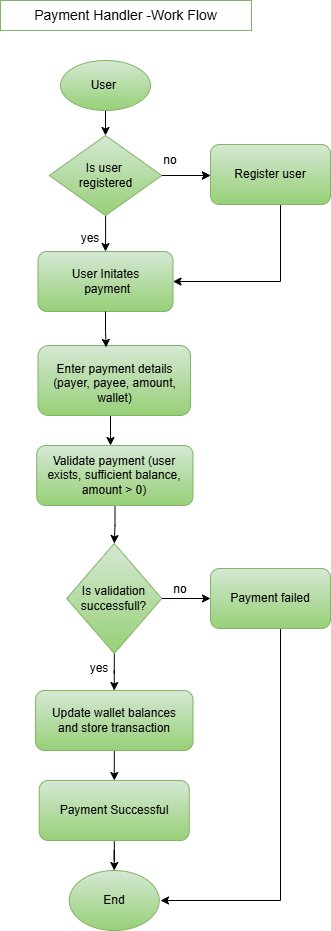

The diagram above was exported from draw.io. Its source (the exported page's mxGraphModel, read from the mxfile embedded in the PNG):
<mxGraphModel dx="1042" dy="527" grid="1" gridSize="10" guides="1" tooltips="1" connect="1" arrows="1" fold="1" page="1" pageScale="1" pageWidth="850" pageHeight="1100" background="light-dark(#FFFFFF,#FFEDED)" math="0" shadow="0">
  <root>
    <mxCell id="0" />
    <mxCell id="1" parent="0" />
    <mxCell id="Rx9ENsV7yB32XqtDmlr7-6" edge="1" parent="1" style="edgeStyle=orthogonalEdgeStyle;rounded=0;orthogonalLoop=1;jettySize=auto;html=1;entryX=0.5;entryY=0;entryDx=0;entryDy=0;strokeColor=light-dark(#000000,#000000);" target="Rx9ENsV7yB32XqtDmlr7-2">
      <mxGeometry relative="1" as="geometry">
        <mxPoint x="345" y="203" as="sourcePoint" />
      </mxGeometry>
    </mxCell>
    <mxCell id="Rx9ENsV7yB32XqtDmlr7-8" edge="1" parent="1" source="Rx9ENsV7yB32XqtDmlr7-2" style="edgeStyle=orthogonalEdgeStyle;rounded=0;orthogonalLoop=1;jettySize=auto;html=1;entryX=0;entryY=0.5;entryDx=0;entryDy=0;">
      <mxGeometry relative="1" as="geometry">
        <mxPoint x="450" y="275" as="targetPoint" />
      </mxGeometry>
    </mxCell>
    <mxCell id="Rx9ENsV7yB32XqtDmlr7-10" edge="1" parent="1" source="Rx9ENsV7yB32XqtDmlr7-2" style="edgeStyle=orthogonalEdgeStyle;rounded=0;orthogonalLoop=1;jettySize=auto;html=1;strokeColor=light-dark(#000000,#000000);" value="">
      <mxGeometry relative="1" as="geometry">
        <mxPoint x="450" y="275" as="targetPoint" />
      </mxGeometry>
    </mxCell>
    <mxCell id="Rx9ENsV7yB32XqtDmlr7-13" edge="1" parent="1" source="Rx9ENsV7yB32XqtDmlr7-2" style="edgeStyle=orthogonalEdgeStyle;rounded=0;orthogonalLoop=1;jettySize=auto;html=1;entryX=0.5;entryY=0;entryDx=0;entryDy=0;fontColor=light-dark(#000000,#000000);strokeColor=light-dark(#000000,#000000);" target="Rx9ENsV7yB32XqtDmlr7-3">
      <mxGeometry relative="1" as="geometry" />
    </mxCell>
    <mxCell id="Rx9ENsV7yB32XqtDmlr7-2" parent="1" style="rhombus;whiteSpace=wrap;html=1;fillColor=#d5e8d4;gradientColor=#97d077;strokeColor=#82b366;" value="Is user&amp;nbsp;&lt;div&gt;registered&lt;/div&gt;" vertex="1">
      <mxGeometry height="80" width="112.5" x="288.75" y="235" as="geometry" />
    </mxCell>
    <mxCell id="Rx9ENsV7yB32XqtDmlr7-3" parent="1" style="rounded=1;whiteSpace=wrap;html=1;fillColor=#d5e8d4;gradientColor=#97d077;strokeColor=#82b366;" value="User Initates&lt;div&gt;&amp;nbsp;payment&lt;/div&gt;" vertex="1">
      <mxGeometry height="60" width="135" x="277.5" y="351" as="geometry" />
    </mxCell>
    <mxCell id="Rx9ENsV7yB32XqtDmlr7-51" edge="1" parent="1" source="Rx9ENsV7yB32XqtDmlr7-4" style="edgeStyle=orthogonalEdgeStyle;rounded=0;orthogonalLoop=1;jettySize=auto;html=1;entryX=1;entryY=0.5;entryDx=0;entryDy=0;strokeColor=light-dark(#000000,#000000);" target="Rx9ENsV7yB32XqtDmlr7-3">
      <mxGeometry relative="1" as="geometry">
        <Array as="points">
          <mxPoint x="520" y="381" />
        </Array>
      </mxGeometry>
    </mxCell>
    <mxCell id="Rx9ENsV7yB32XqtDmlr7-4" parent="1" style="rounded=1;whiteSpace=wrap;html=1;fillColor=#d5e8d4;gradientColor=#97d077;strokeColor=#82b366;" value="Register user" vertex="1">
      <mxGeometry height="60" width="120" x="450" y="244" as="geometry" />
    </mxCell>
    <mxCell id="Rx9ENsV7yB32XqtDmlr7-11" parent="1" style="text;html=1;whiteSpace=wrap;strokeColor=none;fillColor=none;align=center;verticalAlign=middle;rounded=0;fontColor=light-dark(#000000,#000000);" value="yes" vertex="1">
      <mxGeometry height="30" width="60" x="300" y="323" as="geometry" />
    </mxCell>
    <mxCell id="Rx9ENsV7yB32XqtDmlr7-14" parent="1" style="text;html=1;whiteSpace=wrap;strokeColor=none;fillColor=none;align=center;verticalAlign=middle;rounded=0;fontColor=light-dark(#000000,#000000);" value="no" vertex="1">
      <mxGeometry height="30" width="60" x="380" y="245" as="geometry" />
    </mxCell>
    <mxCell id="Rx9ENsV7yB32XqtDmlr7-15" parent="1" style="text;html=1;whiteSpace=wrap;strokeColor=#82b366;fillColor=none;align=center;verticalAlign=middle;rounded=0;gradientColor=#97d077;fontColor=light-dark(#000000,#000000);fontSize=14;" value="Payment Handler -Work Flow" vertex="1">
      <mxGeometry height="30" width="251" x="240" y="100" as="geometry" />
    </mxCell>
    <mxCell id="Rx9ENsV7yB32XqtDmlr7-42" edge="1" parent="1" source="Rx9ENsV7yB32XqtDmlr7-39" style="edgeStyle=orthogonalEdgeStyle;rounded=0;orthogonalLoop=1;jettySize=auto;html=1;strokeColor=light-dark(#000000,#000000);" target="Rx9ENsV7yB32XqtDmlr7-40">
      <mxGeometry relative="1" as="geometry">
        <Array as="points">
          <mxPoint x="350" y="535" />
          <mxPoint x="350" y="535" />
        </Array>
      </mxGeometry>
    </mxCell>
    <mxCell id="Rx9ENsV7yB32XqtDmlr7-39" parent="1" style="rounded=1;whiteSpace=wrap;html=1;fillColor=#d5e8d4;gradientColor=#97d077;strokeColor=#82b366;spacingTop=10;spacing=1;spacingBottom=5;" value="&lt;div&gt;Enter payment details (payer, payee, amount, wallet)&lt;/div&gt;" vertex="1">
      <mxGeometry height="70" width="152.5" x="277.5" y="445" as="geometry" />
    </mxCell>
    <mxCell id="Rx9ENsV7yB32XqtDmlr7-44" edge="1" parent="1" source="Rx9ENsV7yB32XqtDmlr7-40" style="edgeStyle=orthogonalEdgeStyle;rounded=0;orthogonalLoop=1;jettySize=auto;html=1;entryX=0.5;entryY=0;entryDx=0;entryDy=0;strokeColor=light-dark(#000000,#000000);" target="Rx9ENsV7yB32XqtDmlr7-43">
      <mxGeometry relative="1" as="geometry" />
    </mxCell>
    <mxCell id="Rx9ENsV7yB32XqtDmlr7-40" parent="1" style="rounded=1;whiteSpace=wrap;html=1;fillColor=#d5e8d4;gradientColor=#97d077;strokeColor=#82b366;" value="Validate payment (user exists, sufficient balance, amount &amp;gt; 0)" vertex="1">
      <mxGeometry height="60" width="156.25" x="276.25" y="545" as="geometry" />
    </mxCell>
    <mxCell id="Rx9ENsV7yB32XqtDmlr7-41" edge="1" parent="1" source="Rx9ENsV7yB32XqtDmlr7-3" style="edgeStyle=orthogonalEdgeStyle;rounded=0;orthogonalLoop=1;jettySize=auto;html=1;entryX=0.447;entryY=0.027;entryDx=0;entryDy=0;entryPerimeter=0;strokeColor=light-dark(#000000,#000000);" target="Rx9ENsV7yB32XqtDmlr7-39">
      <mxGeometry relative="1" as="geometry" />
    </mxCell>
    <mxCell id="Rx9ENsV7yB32XqtDmlr7-48" edge="1" parent="1" source="Rx9ENsV7yB32XqtDmlr7-43" style="edgeStyle=orthogonalEdgeStyle;rounded=0;orthogonalLoop=1;jettySize=auto;html=1;strokeColor=light-dark(#000000,#000000);entryX=0.5;entryY=0;entryDx=0;entryDy=0;" target="Rx9ENsV7yB32XqtDmlr7-46">
      <mxGeometry relative="1" as="geometry">
        <mxPoint x="353.79999999999995" y="783" as="targetPoint" />
      </mxGeometry>
    </mxCell>
    <mxCell id="Rx9ENsV7yB32XqtDmlr7-49" edge="1" parent="1" source="Rx9ENsV7yB32XqtDmlr7-43" style="edgeStyle=orthogonalEdgeStyle;rounded=0;orthogonalLoop=1;jettySize=auto;html=1;entryX=0;entryY=0.5;entryDx=0;entryDy=0;strokeColor=light-dark(#000000,#000000);" target="Rx9ENsV7yB32XqtDmlr7-45">
      <mxGeometry relative="1" as="geometry" />
    </mxCell>
    <mxCell id="Rx9ENsV7yB32XqtDmlr7-43" parent="1" style="rhombus;whiteSpace=wrap;html=1;fillColor=#d5e8d4;gradientColor=#97d077;strokeColor=#82b366;" value="Is validation successfull?" vertex="1">
      <mxGeometry height="110" width="95" x="306.25" y="643" as="geometry" />
    </mxCell>
    <mxCell id="Rx9ENsV7yB32XqtDmlr7-55" edge="1" parent="1" source="Rx9ENsV7yB32XqtDmlr7-45" style="edgeStyle=orthogonalEdgeStyle;rounded=0;orthogonalLoop=1;jettySize=auto;html=1;strokeColor=light-dark(#000000,#000000);">
      <mxGeometry relative="1" as="geometry">
        <Array as="points">
          <mxPoint x="520" y="1000" />
        </Array>
        <mxPoint x="400" y="1000" as="targetPoint" />
      </mxGeometry>
    </mxCell>
    <mxCell id="Rx9ENsV7yB32XqtDmlr7-45" parent="1" style="rounded=1;whiteSpace=wrap;html=1;fillColor=#d5e8d4;gradientColor=#97d077;strokeColor=#82b366;" value="Payment failed" vertex="1">
      <mxGeometry height="60" width="120" x="450" y="668" as="geometry" />
    </mxCell>
    <mxCell id="Rx9ENsV7yB32XqtDmlr7-50" edge="1" parent="1" source="Rx9ENsV7yB32XqtDmlr7-46" style="edgeStyle=orthogonalEdgeStyle;rounded=0;orthogonalLoop=1;jettySize=auto;html=1;strokeColor=light-dark(#000000,#000000);" target="Rx9ENsV7yB32XqtDmlr7-47">
      <mxGeometry relative="1" as="geometry" />
    </mxCell>
    <mxCell id="Rx9ENsV7yB32XqtDmlr7-46" parent="1" style="rounded=1;whiteSpace=wrap;html=1;fillColor=#d5e8d4;gradientColor=#97d077;strokeColor=#82b366;spacing=15;" value="Update wallet balances and store transaction" vertex="1">
      <mxGeometry height="60" width="157.5" x="275" y="790" as="geometry" />
    </mxCell>
    <mxCell id="Rx9ENsV7yB32XqtDmlr7-54" edge="1" parent="1" source="Rx9ENsV7yB32XqtDmlr7-47" style="edgeStyle=orthogonalEdgeStyle;rounded=0;orthogonalLoop=1;jettySize=auto;html=1;strokeColor=light-dark(#000000,#000000);" target="Rx9ENsV7yB32XqtDmlr7-53">
      <mxGeometry relative="1" as="geometry" />
    </mxCell>
    <mxCell id="Rx9ENsV7yB32XqtDmlr7-47" parent="1" style="rounded=1;whiteSpace=wrap;html=1;fillColor=#d5e8d4;gradientColor=#97d077;strokeColor=#82b366;" value="Payment Successful" vertex="1">
      <mxGeometry height="60" width="150" x="278.75" y="880" as="geometry" />
    </mxCell>
    <mxCell id="Rx9ENsV7yB32XqtDmlr7-52" parent="1" style="ellipse;whiteSpace=wrap;html=1;fillColor=#d5e8d4;gradientColor=#97d077;strokeColor=#82b366;" value="User&amp;nbsp;" vertex="1">
      <mxGeometry height="50" width="90" x="300" y="160" as="geometry" />
    </mxCell>
    <mxCell id="Rx9ENsV7yB32XqtDmlr7-53" parent="1" style="ellipse;whiteSpace=wrap;html=1;fillColor=#d5e8d4;gradientColor=#97d077;strokeColor=#82b366;" value="End" vertex="1">
      <mxGeometry height="60" width="90" x="308.75" y="970" as="geometry" />
    </mxCell>
    <mxCell id="Rx9ENsV7yB32XqtDmlr7-56" parent="1" style="text;html=1;whiteSpace=wrap;strokeColor=none;fillColor=none;align=center;verticalAlign=middle;rounded=0;fontColor=light-dark(#000000,#000000);fontSize=12;" value="no" vertex="1">
      <mxGeometry height="18" width="60" x="390" y="680" as="geometry" />
    </mxCell>
    <mxCell id="Rx9ENsV7yB32XqtDmlr7-58" parent="1" style="text;html=1;whiteSpace=wrap;strokeColor=none;fillColor=none;align=center;verticalAlign=middle;rounded=0;fontColor=light-dark(#000000,#000000);" value="yes" vertex="1">
      <mxGeometry height="30" width="60" x="308.75" y="753" as="geometry" />
    </mxCell>
  </root>
</mxGraphModel>